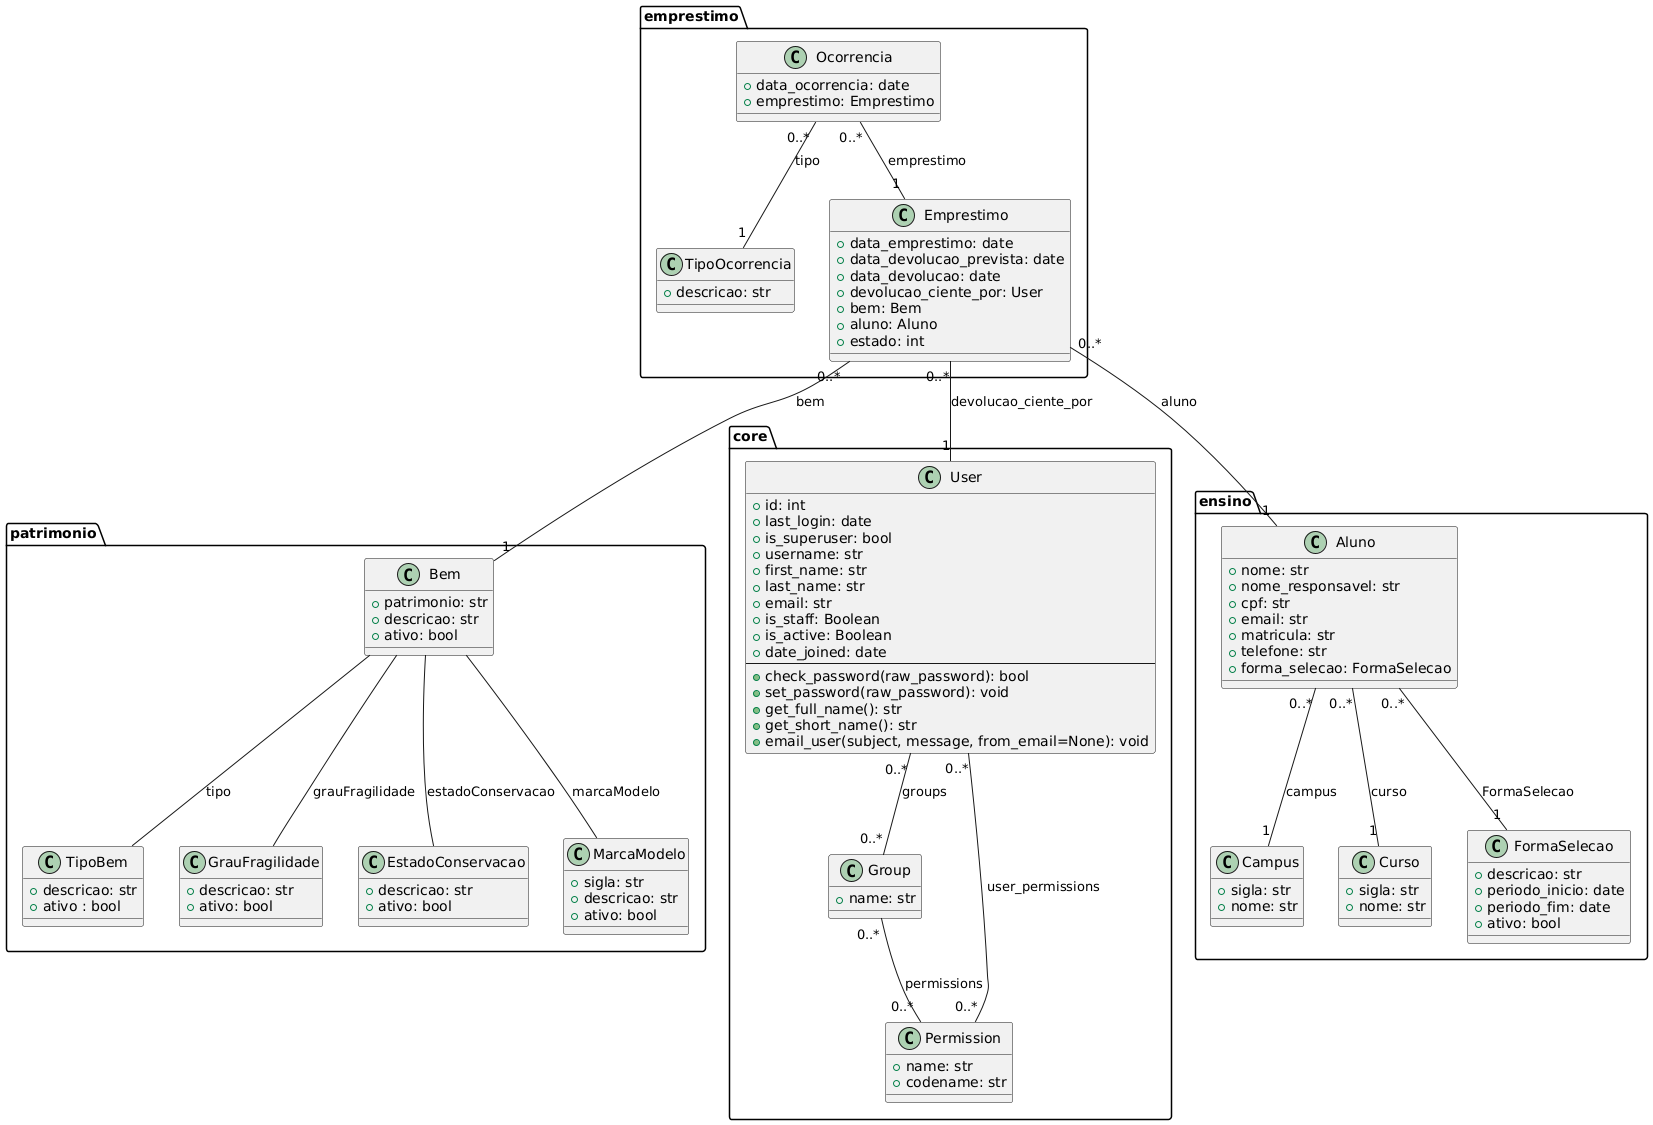

The diagram above was rendered by PlantUML. Its source (embedded in the PNG):
@startuml
package "patrimonio" {
    class TipoBem {
        +descricao: str
        +ativo : bool
    }

    class GrauFragilidade {
        +descricao: str
        +ativo: bool
    }

    class EstadoConservacao {
        +descricao: str
        +ativo: bool
    }

    class MarcaModelo {
        +sigla: str
        +descricao: str
        +ativo: bool
    }

    class Bem {
        +patrimonio: str
        +descricao: str
        +ativo: bool
    }

    Bem -- TipoBem : "tipo"
    Bem -- GrauFragilidade : "grauFragilidade"
    Bem -- EstadoConservacao : "estadoConservacao"
    Bem -- MarcaModelo : "marcaModelo"
}

package "core" {
    class User {
        +id: int
        +last_login: date
        +is_superuser: bool
        +username: str
        +first_name: str
        +last_name: str
        +email: str
        +is_staff: Boolean
        +is_active: Boolean
        +date_joined: date
        --
        +check_password(raw_password): bool
        +set_password(raw_password): void
        +get_full_name(): str
        +get_short_name(): str
        +email_user(subject, message, from_email=None): void
    }

    class Group {
        +name: str
    }

    class Permission {
        +name: str
        +codename: str
    }

    User "0..*" -- "0..*" Group : "groups"
    User "0..*" -- "0..*" Permission : "user_permissions"
    Group "0..*" -- "0..*" Permission : "permissions"

}

package "ensino" {
    class Campus {
        +sigla: str
        +nome: str
    }

    class Curso {
        +sigla: str
        +nome: str
    }

    class FormaSelecao {
        +descricao: str
        +periodo_inicio: date
        +periodo_fim: date
        +ativo: bool
    }

    class Aluno {
        +nome: str
        +nome_responsavel: str
        +cpf: str
        +email: str
        +matricula: str
        +telefone: str
        +forma_selecao: FormaSelecao
    }

    Aluno "0..*" -- "1" FormaSelecao : "FormaSelecao"
    Aluno "0..*" -- "1" Campus : "campus"
    Aluno "0..*" -- "1" Curso : "curso"
}

package "emprestimo" {
    class TipoOcorrencia {
        +descricao: str
    }
    class Ocorrencia {
        +data_ocorrencia: date
        +emprestimo: Emprestimo
    }
    class Emprestimo {
        +data_emprestimo: date
        +data_devolucao_prevista: date
        +data_devolucao: date
        +devolucao_ciente_por: User
        +bem: Bem
        +aluno: Aluno
        +estado: int
    }

    Emprestimo "0..*" -- "1" User : "devolucao_ciente_por"
    Emprestimo "0..*" -- "1" Bem : "bem"
    Emprestimo "0..*" -- "1" Aluno : "aluno"

    Ocorrencia "0..*" -- "1" TipoOcorrencia : "tipo"
    Ocorrencia "0..*" -- "1" Emprestimo : "emprestimo"
}
@enduml